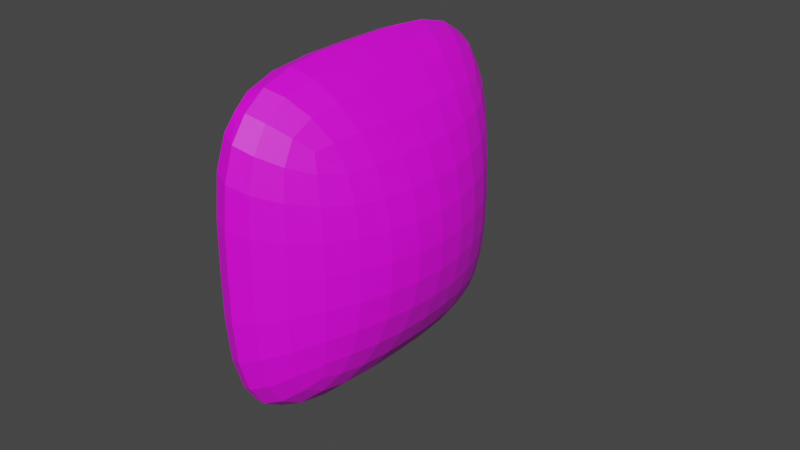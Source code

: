 # Source: Shroom.blend  (saved by Blender 2.93.21; exported with 4.5.12 LTS)
import bpy
from mathutils import Matrix  # noqa: F401  (used for matrix-valued properties, if any)

bpy.ops.wm.read_factory_settings(use_empty=True)
scene = bpy.context.scene
scene.name = 'Scene'

# ---- collections
col_collection = bpy.data.collections.new('Collection'); scene.collection.children.link(col_collection)

# ---- images (referenced by path relative to the original .blend; pixels are not part of the script)
import os
ASSET_DIR = os.environ.get("B2B_ASSET_DIR", "")  # directory of the original .blend (textures are referenced by path, not embedded)
HERE = os.path.dirname(os.path.abspath(__file__))  # packed textures are extracted next to this script under _unpacked/

def load_image(name, relpath, width, height, colorspace="sRGB"):
    """Load a texture the original file referenced (path relative to the .blend, or extracted next to this script)."""
    p = next((c for c in (os.path.join(HERE, relpath), os.path.join(ASSET_DIR, relpath)) if relpath and os.path.exists(c)), "")
    if p:
        img = bpy.data.images.load(p, check_existing=True)
        img.name = name
    else:  # same state as the original file: an image datablock whose file is absent (Cycles renders it pink)
        img = bpy.data.images.new(name, width, height)
        img.source = "FILE"
        img.filepath = "//" + (relpath or name)
    img.colorspace_settings.name = colorspace
    return img
img_shroom = load_image('Shroom', 'Shroom.png', 1024, 1024, 'sRGB')

# ---- materials (node trees are filled in below, after node groups)
mat_material_001 = bpy.data.materials.new('Material.001')
mat_material_001.use_transparent_shadow = False

# ---- material node trees
mat_material_001.use_nodes = True; mat_material_001.node_tree.nodes.clear()
_N = mat_material_001.node_tree.nodes; _L = mat_material_001.node_tree.links
n0 = _N.new('ShaderNodeBsdfPrincipled'); n0.name = 'Principled BSDF'; n0.location = (10, 300)
n0.distribution = 'GGX'
n0.subsurface_method = 'BURLEY'
n0.inputs[3].default_value = 1.45
n0.inputs[27].default_value = (0.0, 0.0, 0.0, 1.0)
n0.inputs[28].default_value = 1.0
n1 = _N.new('ShaderNodeOutputMaterial'); n1.name = 'Material Output'; n1.location = (300, 300)
n2 = _N.new('ShaderNodeTexImage'); n2.name = 'Image Texture'; n2.location = (-280, 280)
n2.image = img_shroom
_L.new(n0.outputs[0], n1.inputs[0])
_L.new(n2.outputs[0], n0.inputs[0])
n1.is_active_output = True

# ---- world
world_world = bpy.data.worlds.new('World'); scene.world = world_world
world_world.use_nodes = True; world_world.node_tree.nodes.clear()
_N = world_world.node_tree.nodes; _L = world_world.node_tree.links
n0 = _N.new('ShaderNodeOutputWorld'); n0.name = 'World Output'; n0.location = (300, 300)
n1 = _N.new('ShaderNodeBackground'); n1.name = 'Background'; n1.location = (10, 300)
n1.inputs[0].default_value = (0.05088, 0.05088, 0.05088, 1.0)
_L.new(n1.outputs[0], n0.inputs[0])
n0.is_active_output = True
world_world.color = (0.05088, 0.05088, 0.05088)
world_world.use_sun_shadow = False
world_world.sun_shadow_jitter_overblur = 0.0

# ---- meshes
me_cube_001 = bpy.data.meshes.new('Cube.001')
me_cube_001.from_pydata([(-1.0, -1.787, -1.787), (-1.0, -1.787, 1.787), (-1.0, 1.787, -1.787), (-1.0, 1.787, 1.787), (1.0, -1.0, -1.0), (1.0, -1.0, 1.0), (1.0, 1.0, -1.0), (1.0, 1.0, 1.0), (-1.0, 0.0, -1.787), (-1.0, 0.0, 1.787), (1.0, 0.0, -1.0), (1.0, 0.0, 1.0), (-1.0, -1.787, 0.0), (-1.0, 1.787, 0.0), (1.0, 1.0, 0.0), (1.0, -1.0, 0.0), (2.008, 0.0, 0.0), (-1.0, 0.0, 0.0)], [], [(17, 9, 3, 13), (13, 3, 7, 14), (16, 11, 5, 15), (15, 5, 1, 12), (8, 10, 4, 0), (11, 9, 1, 5), (7, 3, 9, 11), (2, 6, 10, 8), (14, 7, 11, 16), (12, 1, 9, 17), (0, 12, 17, 8), (6, 14, 16, 10), (4, 15, 12, 0), (10, 16, 15, 4), (2, 13, 14, 6), (8, 17, 13, 2)])
_uv = me_cube_001.uv_layers.new(name='UVMap')
_uv.uv.foreach_set('vector', [0.7414, 0.2475, 0.7414, 0.4855, 0.5034, 0.4855, 0.5034, 0.2475, 0.4669, 0.2792, 0.4844, 0.4955, 0.2702, 0.4955, 0.2604, 0.3745, 0.009463, 0.7525, 0.1345, 0.6193, 0.1832, 0.6193, 0.1832, 0.7525, 0.1832, 0.7525, 0.1832, 0.6193, 0.4695, 0.5145, 0.4695, 0.7525, 0.234, 0.03614, 0.13, 0.2384, 0.009463, 0.2235, 0.01854, 0.009463, 0.6771, 0.7425, 0.9634, 0.7425, 0.9634, 0.9806, 0.6771, 0.8757, 0.6771, 0.6093, 0.9634, 0.5045, 0.9634, 0.7425, 0.6771, 0.7425, 0.4494, 0.06282, 0.2506, 0.2534, 0.13, 0.2384, 0.234, 0.03614, 0.6283, 0.6093, 0.6771, 0.6093, 0.6771, 0.7425, 0.5034, 0.7425, 0.9794, 0.2475, 0.9794, 0.4855, 0.7414, 0.4855, 0.7414, 0.2475, 0.9794, 0.009463, 0.9794, 0.2475, 0.7414, 0.2475, 0.7414, 0.009463, 0.2506, 0.2534, 0.2604, 0.3745, 0.08353, 0.4135, 0.13, 0.2384, 0.1832, 0.8857, 0.1832, 0.7525, 0.4695, 0.7525, 0.4695, 0.9905, 0.1345, 0.8857, 0.009463, 0.7525, 0.1832, 0.7525, 0.1832, 0.8857, 0.4494, 0.06282, 0.4669, 0.2792, 0.2604, 0.3745, 0.2506, 0.2534, 0.7414, 0.009463, 0.7414, 0.2475, 0.5034, 0.2475, 0.5034, 0.009463])
me_cube_001.materials.append(mat_material_001)
me_cube_001.use_remesh_fix_poles = True
me_cube_001.use_remesh_preserve_attributes = False
me_cube_001.update()

# ---- objects
ob_cube = bpy.data.objects.new('Cube', me_cube_001)

# ---- transforms, parenting, visibility, modifiers, constraints
ob_cube.location = (0.0, 0.0, 0.0)
ob_cube.scale = (0.4451, 1.0, 1.0)
_m = ob_cube.modifiers.new('Subdivision', 'SUBSURF')

# ---- collection membership
col_collection.objects.link(ob_cube)

# ---- scene / render settings (as saved in the file)
scene.frame_start = 1; scene.frame_end = 250; scene.frame_set(1)
scene.render.engine = 'BLENDER_EEVEE_NEXT'
scene.cycles.use_denoising = False
scene.cycles.samples = 128
scene.cycles.sampling_pattern = 'TABULATED_SOBOL'
scene.cycles.use_adaptive_sampling = False
scene.cycles.use_light_tree = False
scene.view_settings.view_transform = 'Filmic'
bpy.context.view_layer.update()

# ---- added for rendering (the .blend has no active camera and no usable light): camera, sun
cam_auto = bpy.data.cameras.new('AutoCamera')
cam_auto.lens = 50.0
cam_auto.sensor_width = 36.0
cam_auto.clip_end = 1000.0
ob_auto_camera = bpy.data.objects.new('AutoCamera', cam_auto)
scene.collection.objects.link(ob_auto_camera)
ob_auto_camera.location = (5.06198, -5.80508, 3.87005)
ob_auto_camera.rotation_euler = (1.09748, -7.21219e-08, 0.694738)
scene.camera = ob_auto_camera
light_auto_sun = bpy.data.lights.new('AutoSun', 'SUN')
light_auto_sun.energy = 3.0
light_auto_sun.angle = 0.0523599
ob_auto_sun = bpy.data.objects.new('AutoSun', light_auto_sun)
scene.collection.objects.link(ob_auto_sun)
ob_auto_sun.rotation_euler = (0.872665, 0.174533, 0.523599)
bpy.context.view_layer.update()
